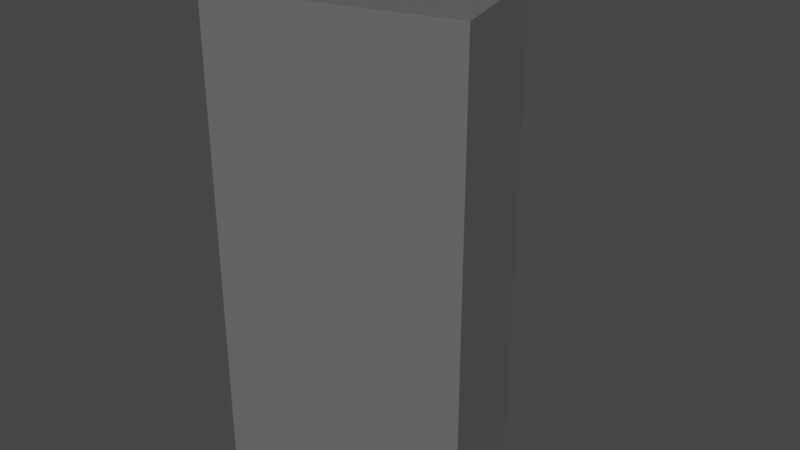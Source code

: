 # Source: d8_armadura_armadilha2.blend  (saved by Blender 3.4.6; exported with 4.5.12 LTS)
import bpy
from mathutils import Matrix  # noqa: F401  (used for matrix-valued properties, if any)

bpy.ops.wm.read_factory_settings(use_empty=True)
scene = bpy.context.scene
scene.name = 'Scene'

# ---- collections
col_terreno_caverna = bpy.data.collections.new('terreno caverna'); scene.collection.children.link(col_terreno_caverna)

# ---- materials (node trees are filled in below, after node groups)
mat_caverna = bpy.data.materials.new('caverna')
mat_caverna.use_transparent_shadow = False
mat_terra_001 = bpy.data.materials.new('terra.001')
mat_terra_001.use_transparent_shadow = False
mat_grama_001 = bpy.data.materials.new('grama.001')
mat_grama_001.use_transparent_shadow = False
mat_pilar_001 = bpy.data.materials.new('pilar.001')
mat_pilar_001.use_transparent_shadow = False
mat_centro_da_pdp_001 = bpy.data.materials.new('centro da pdp.001')
mat_centro_da_pdp_001.use_transparent_shadow = False

# ---- material node trees
mat_caverna.use_nodes = True; mat_caverna.node_tree.nodes.clear()
_N = mat_caverna.node_tree.nodes; _L = mat_caverna.node_tree.links
n0 = _N.new('ShaderNodeBsdfPrincipled'); n0.name = 'Principled BSDF'; n0.location = (10, 300)
n0.distribution = 'GGX'
n0.subsurface_method = 'RANDOM_WALK_SKIN'
n0.inputs[0].default_value = (0.1329, 0.1329, 0.1329, 1.0)
n0.inputs[3].default_value = 1.45
n0.inputs[27].default_value = (0.0, 0.0, 0.0, 1.0)
n0.inputs[28].default_value = 1.0
n1 = _N.new('ShaderNodeOutputMaterial'); n1.name = 'Material Output'; n1.location = (300, 300)
_L.new(n0.outputs[0], n1.inputs[0])
n1.is_active_output = True
mat_terra_001.use_nodes = True; mat_terra_001.node_tree.nodes.clear()
_N = mat_terra_001.node_tree.nodes; _L = mat_terra_001.node_tree.links
n0 = _N.new('ShaderNodeBsdfPrincipled'); n0.name = 'Principled BSDF'; n0.location = (10, 300)
n0.distribution = 'GGX'
n0.subsurface_method = 'RANDOM_WALK_SKIN'
n0.inputs[0].default_value = (0.2203, 0.08947, 0.05447, 1.0)
n0.inputs[2].default_value = 1.0
n0.inputs[3].default_value = 0.0
n0.inputs[20].default_value = 0.0
n0.inputs[27].default_value = (0.0, 0.0, 0.0, 1.0)
n0.inputs[28].default_value = 1.0
n1 = _N.new('ShaderNodeOutputMaterial'); n1.name = 'Material Output'; n1.location = (300, 300)
_L.new(n0.outputs[0], n1.inputs[0])
n1.is_active_output = True
mat_grama_001.use_nodes = True; mat_grama_001.node_tree.nodes.clear()
_N = mat_grama_001.node_tree.nodes; _L = mat_grama_001.node_tree.links
n0 = _N.new('ShaderNodeBsdfPrincipled'); n0.name = 'Principled BSDF'; n0.location = (10, 300)
n0.distribution = 'GGX'
n0.subsurface_method = 'RANDOM_WALK_SKIN'
n0.inputs[0].default_value = (0.02152, 0.2598, 0.009581, 1.0)
n0.inputs[3].default_value = 1.45
n0.inputs[27].default_value = (0.0, 0.0, 0.0, 1.0)
n0.inputs[28].default_value = 1.0
n1 = _N.new('ShaderNodeOutputMaterial'); n1.name = 'Material Output'; n1.location = (300, 300)
_L.new(n0.outputs[0], n1.inputs[0])
n1.is_active_output = True
mat_pilar_001.use_nodes = True; mat_pilar_001.node_tree.nodes.clear()
_N = mat_pilar_001.node_tree.nodes; _L = mat_pilar_001.node_tree.links
n0 = _N.new('ShaderNodeBsdfPrincipled'); n0.name = 'Principled BSDF'; n0.location = (10, 300)
n0.distribution = 'GGX'
n0.subsurface_method = 'RANDOM_WALK_SKIN'
n0.inputs[0].default_value = (0.1845, 0.1845, 0.1845, 1.0)
n0.inputs[3].default_value = 1.45
n0.inputs[27].default_value = (0.0, 0.0, 0.0, 1.0)
n0.inputs[28].default_value = 1.0
n1 = _N.new('ShaderNodeOutputMaterial'); n1.name = 'Material Output'; n1.location = (300, 300)
_L.new(n0.outputs[0], n1.inputs[0])
n1.is_active_output = True
mat_centro_da_pdp_001.use_nodes = True; mat_centro_da_pdp_001.node_tree.nodes.clear()
_N = mat_centro_da_pdp_001.node_tree.nodes; _L = mat_centro_da_pdp_001.node_tree.links
n0 = _N.new('ShaderNodeBsdfPrincipled'); n0.name = 'Principled BSDF'; n0.location = (10, 300)
n0.distribution = 'GGX'
n0.subsurface_method = 'RANDOM_WALK_SKIN'
n0.inputs[0].default_value = (0.1025, 0.1025, 0.1025, 1.0)
n0.inputs[3].default_value = 1.45
n0.inputs[27].default_value = (0.0, 0.0, 0.0, 1.0)
n0.inputs[28].default_value = 1.0
n1 = _N.new('ShaderNodeOutputMaterial'); n1.name = 'Material Output'; n1.location = (300, 300)
_L.new(n0.outputs[0], n1.inputs[0])
n1.is_active_output = True

# ---- world
world_world = bpy.data.worlds.new('World'); scene.world = world_world
world_world.use_nodes = True; world_world.node_tree.nodes.clear()
_N = world_world.node_tree.nodes; _L = world_world.node_tree.links
n0 = _N.new('ShaderNodeOutputWorld'); n0.name = 'World Output'; n0.location = (300, 300)
n1 = _N.new('ShaderNodeBackground'); n1.name = 'Background'; n1.location = (10, 300)
n1.inputs[0].default_value = (0.05088, 0.05088, 0.05088, 1.0)
_L.new(n1.outputs[0], n0.inputs[0])
n0.is_active_output = True
world_world.color = (0.05088, 0.05088, 0.05088)
world_world.use_sun_shadow = False
world_world.sun_shadow_jitter_overblur = 0.0

# ---- meshes
me_cube_010 = bpy.data.meshes.new('Cube.010')
me_cube_010.from_pydata([(6.648, -3.421, 10.32), (5.221, 2.167, 10.32), (5.221, 2.167, 2.631), (5.221, 2.167, -12.09), (6.648, -3.421, 2.631), (6.648, -3.421, -12.09), (-3.339, -6.362, 10.32), (-4.766, -0.7737, 10.32), (-4.766, -0.7737, 2.631), (-4.766, -0.7737, -12.09), (-3.339, -6.362, 2.631), (-3.339, -6.362, -12.09), (2.293, -0.3231, 8.625), (1.924, -0.4739, 9.255), (1.274, -0.7391, 9.054), (1.242, -0.7521, 8.299), (1.872, -0.4951, 8.034), (-1.296, 6.832, 8.654), (-0.09343, -1.298, 8.621), (-0.4627, -1.448, 9.251), (-1.112, -1.714, 9.049), (-1.144, -1.727, 8.295), (-0.5146, -1.47, 8.03), (-3.683, 5.857, 8.649), (-2.569, -2.309, 8.616), (-2.939, -2.459, 9.246), (-3.588, -2.725, 9.044), (-3.62, -2.738, 8.29), (-2.99, -2.481, 8.025), (-6.158, 4.846, 8.644), (2.288, -0.325, 5.596), (1.919, -0.4758, 6.226), (1.27, -0.741, 6.025), (1.237, -0.7542, 5.27), (1.867, -0.497, 5.005), (-1.301, 6.83, 5.624), (-0.09821, -1.299, 5.591), (-0.4675, -1.45, 6.221), (-1.117, -1.716, 6.02), (-1.149, -1.729, 5.266), (-0.5194, -1.472, 5.001), (-3.687, 5.855, 5.62), (-2.574, -2.31, 5.587), (-2.943, -2.461, 6.217), (-3.593, -2.727, 6.015), (-3.625, -2.74, 5.261), (-2.995, -2.482, 4.996), (-6.163, 4.844, 5.615), (2.283, -0.327, 2.518), (1.914, -0.4778, 3.148), (1.265, -0.743, 2.946), (1.233, -0.7561, 2.192), (1.862, -0.499, 1.927), (-1.306, 6.828, 2.546), (-0.1031, -1.302, 2.513), (-0.4724, -1.452, 3.143), (-1.122, -1.718, 2.942), (-1.154, -1.731, 2.187), (-0.5243, -1.474, 1.922), (-3.692, 5.853, 2.542), (-2.579, -2.312, 2.508), (-2.948, -2.463, 3.138), (-3.598, -2.729, 2.937), (-3.63, -2.742, 2.183), (-3.0, -2.484, 1.918), (-6.168, 4.843, 2.537), (2.278, -0.329, -0.6382), (1.909, -0.4798, -0.008198), (1.26, -0.7451, -0.2096), (1.228, -0.7581, -0.964), (1.857, -0.501, -1.229), (-1.311, 6.826, -0.6098), (-0.1081, -1.304, -0.6427), (-0.4774, -1.454, -0.01276), (-1.127, -1.72, -0.2142), (-1.159, -1.733, -0.9686), (-0.5293, -1.476, -1.233), (-3.697, 5.851, -0.6143), (-2.584, -2.315, -0.6475), (-2.953, -2.465, -0.0175), (-3.603, -2.731, -0.2189), (-3.635, -2.744, -0.9733), (-3.005, -2.487, -1.238), (-6.173, 4.841, -0.6191), (2.274, -0.3308, -3.417), (1.905, -0.4816, -2.787), (1.255, -0.7468, -2.988), (1.223, -0.7599, -3.743), (1.853, -0.5028, -4.008), (-1.315, 6.824, -3.388), (-0.1124, -1.305, -3.421), (-0.4818, -1.456, -2.791), (-1.131, -1.721, -2.993), (-1.163, -1.734, -3.747), (-0.5337, -1.477, -4.012), (-3.702, 5.85, -3.393), (-2.588, -2.316, -3.426), (-2.958, -2.467, -2.796), (-3.607, -2.732, -2.998), (-3.639, -2.745, -3.752), (-3.009, -2.488, -4.017), (-6.177, 4.839, -3.398), (2.256, -0.3382, -5.735), (1.939, -0.4678, -5.07), (1.276, -0.7385, -5.206), (1.184, -0.776, -5.954), (1.79, -0.5286, -6.281), (-1.328, 6.819, -5.649), (-0.1205, -1.309, -5.5), (-0.438, -1.438, -4.835), (-1.101, -1.709, -4.971), (-1.193, -1.747, -5.719), (-0.5869, -1.499, -6.046), (-3.705, 5.848, -5.414), (-2.586, -2.315, -5.257), (-2.904, -2.445, -4.592), (-3.566, -2.716, -4.728), (-3.658, -2.753, -5.476), (-3.052, -2.506, -5.803), (-6.17, 4.842, -5.171), (4.458, 0.5608, 8.629), (4.088, 0.41, 9.259), (3.439, 0.1448, 9.058), (3.407, 0.1317, 8.303), (4.036, 0.3888, 8.039), (0.8685, 7.716, 8.658), (4.453, 0.5588, 5.6), (4.084, 0.408, 6.23), (3.434, 0.1429, 6.029), (3.402, 0.1298, 5.274), (4.032, 0.3868, 5.009), (0.8638, 7.714, 5.629), (4.448, 0.5569, 2.522), (4.079, 0.4061, 3.152), (3.429, 0.1409, 2.95), (3.397, 0.1277, 2.196), (4.027, 0.3848, 1.931), (0.8589, 7.712, 2.55), (4.443, 0.5548, -0.634), (4.074, 0.404, -0.004055), (3.424, 0.1388, -0.2055), (3.392, 0.1257, -0.9599), (4.022, 0.3828, -1.225), (0.8539, 7.71, -0.6056), (4.439, 0.553, -3.413), (4.069, 0.4022, -2.783), (3.42, 0.137, -2.984), (3.388, 0.124, -3.739), (4.017, 0.381, -4.003), (0.8495, 7.708, -3.384), (4.421, 0.5457, -5.73), (4.103, 0.416, -5.066), (3.44, 0.1454, -5.201), (3.348, 0.1078, -5.95), (3.954, 0.3552, -6.277), (0.8363, 7.703, -5.645), (2.253, -0.3395, -7.864), (1.935, -0.4692, -7.199), (1.273, -0.7398, -7.335), (1.181, -0.7773, -8.083), (1.786, -0.53, -8.41), (-1.332, 6.817, -7.778), (-0.1238, -1.31, -7.629), (-0.4414, -1.44, -6.965), (-1.104, -1.71, -7.1), (-1.196, -1.748, -7.849), (-0.5903, -1.5, -8.176), (-3.708, 5.847, -7.544), (4.417, 0.5443, -7.86), (4.1, 0.4147, -7.195), (3.437, 0.144, -7.331), (3.345, 0.1064, -8.079), (3.951, 0.3539, -8.406), (0.8329, 7.701, -7.774), (-2.589, -2.316, -6.944), (-2.906, -2.446, -6.279), (-3.569, -2.717, -6.415), (-3.661, -2.754, -7.163), (-3.055, -2.507, -7.49), (-6.173, 4.84, -6.858)], [], [(4, 0, 6, 10), (1, 2, 8, 7), (10, 8, 9, 11), (6, 7, 8, 10), (2, 3, 9, 8), (5, 4, 10, 11), (0, 1, 7, 6), (3, 5, 11, 9), (0, 4, 2, 1), (3, 2, 4, 5), (12, 17, 13), (13, 17, 14), (14, 17, 15), (12, 13, 14, 15, 16), (15, 17, 16), (16, 17, 12), (18, 23, 19), (19, 23, 20), (20, 23, 21), (18, 19, 20, 21, 22), (21, 23, 22), (22, 23, 18), (24, 29, 25), (25, 29, 26), (26, 29, 27), (24, 25, 26, 27, 28), (27, 29, 28), (28, 29, 24), (30, 35, 31), (31, 35, 32), (32, 35, 33), (30, 31, 32, 33, 34), (33, 35, 34), (34, 35, 30), (36, 41, 37), (37, 41, 38), (38, 41, 39), (36, 37, 38, 39, 40), (39, 41, 40), (40, 41, 36), (42, 47, 43), (43, 47, 44), (44, 47, 45), (42, 43, 44, 45, 46), (45, 47, 46), (46, 47, 42), (48, 53, 49), (49, 53, 50), (50, 53, 51), (48, 49, 50, 51, 52), (51, 53, 52), (52, 53, 48), (54, 59, 55), (55, 59, 56), (56, 59, 57), (54, 55, 56, 57, 58), (57, 59, 58), (58, 59, 54), (60, 65, 61), (61, 65, 62), (62, 65, 63), (60, 61, 62, 63, 64), (63, 65, 64), (64, 65, 60), (66, 71, 67), (67, 71, 68), (68, 71, 69), (66, 67, 68, 69, 70), (69, 71, 70), (70, 71, 66), (72, 77, 73), (73, 77, 74), (74, 77, 75), (72, 73, 74, 75, 76), (75, 77, 76), (76, 77, 72), (78, 83, 79), (79, 83, 80), (80, 83, 81), (78, 79, 80, 81, 82), (81, 83, 82), (82, 83, 78), (84, 89, 85), (85, 89, 86), (86, 89, 87), (84, 85, 86, 87, 88), (87, 89, 88), (88, 89, 84), (90, 95, 91), (91, 95, 92), (92, 95, 93), (90, 91, 92, 93, 94), (93, 95, 94), (94, 95, 90), (96, 101, 97), (97, 101, 98), (98, 101, 99), (96, 97, 98, 99, 100), (99, 101, 100), (100, 101, 96), (102, 107, 103), (103, 107, 104), (104, 107, 105), (102, 103, 104, 105, 106), (105, 107, 106), (106, 107, 102), (108, 113, 109), (109, 113, 110), (110, 113, 111), (108, 109, 110, 111, 112), (111, 113, 112), (112, 113, 108), (114, 119, 115), (115, 119, 116), (116, 119, 117), (114, 115, 116, 117, 118), (117, 119, 118), (118, 119, 114), (120, 125, 121), (121, 125, 122), (122, 125, 123), (120, 121, 122, 123, 124), (123, 125, 124), (124, 125, 120), (126, 131, 127), (127, 131, 128), (128, 131, 129), (126, 127, 128, 129, 130), (129, 131, 130), (130, 131, 126), (132, 137, 133), (133, 137, 134), (134, 137, 135), (132, 133, 134, 135, 136), (135, 137, 136), (136, 137, 132), (138, 143, 139), (139, 143, 140), (140, 143, 141), (138, 139, 140, 141, 142), (141, 143, 142), (142, 143, 138), (144, 149, 145), (145, 149, 146), (146, 149, 147), (144, 145, 146, 147, 148), (147, 149, 148), (148, 149, 144), (150, 155, 151), (151, 155, 152), (152, 155, 153), (150, 151, 152, 153, 154), (153, 155, 154), (154, 155, 150), (156, 161, 157), (157, 161, 158), (158, 161, 159), (156, 157, 158, 159, 160), (159, 161, 160), (160, 161, 156), (162, 167, 163), (163, 167, 164), (164, 167, 165), (162, 163, 164, 165, 166), (165, 167, 166), (166, 167, 162), (168, 173, 169), (169, 173, 170), (170, 173, 171), (168, 169, 170, 171, 172), (171, 173, 172), (172, 173, 168), (174, 179, 175), (175, 179, 176), (176, 179, 177), (174, 175, 176, 177, 178), (177, 179, 178), (178, 179, 174)])
me_cube_010.polygons.foreach_set('material_index', [0, 0, 0, 0, 0, 0, 0, 0, 0, 0, 3, 3, 3, 3, 3, 3, 3, 3, 3, 3, 3, 3, 3, 3, 3, 3, 3, 3, 3, 3, 3, 3, 3, 3, 3, 3, 3, 3, 3, 3, 3, 3, 3, 3, 3, 3, 3, 3, 3, 3, 3, 3, 3, 3, 3, 3, 3, 3, 3, 3, 3, 3, 3, 3, 3, 3, 3, 3, 3, 3, 3, 3, 3, 3, 3, 3, 3, 3, 3, 3, 3, 3, 3, 3, 3, 3, 3, 3, 3, 3, 3, 3, 3, 3, 3, 3, 3, 3, 3, 3, 3, 3, 3, 3, 3, 3, 3, 3, 3, 3, 3, 3, 3, 3, 3, 3, 3, 3, 3, 3, 3, 3, 3, 3, 3, 3, 3, 3, 3, 3, 3, 3, 3, 3, 3, 3, 3, 3, 3, 3, 3, 3, 3, 3, 3, 3, 3, 3, 3, 3, 3, 3, 3, 3, 3, 3, 3, 3, 3, 3, 3, 3, 3, 3, 3, 3, 3, 3, 3, 3, 3, 3, 3, 3, 3, 3, 3, 3])
_uv = me_cube_010.uv_layers.new(name='UVMap')
_uv.uv.foreach_set('vector', [0.0, 0.0, 0.0, 0.0, 0.0, 0.0, 0.0, 0.0, 0.0, 0.0, 0.0, 0.0, 0.0, 0.0, 0.0, 0.0, 0.0, 0.0, 0.0, 0.0, 0.0, 0.0, 0.0, 0.0, 0.0, 0.0, 0.0, 0.0, 0.0, 0.0, 0.0, 0.0, 0.0, 0.0, 0.0, 0.0, 0.0, 0.0, 0.0, 0.0, 0.0, 0.0, 0.0, 0.0, 0.0, 0.0, 0.0, 0.0, 0.0, 0.0, 0.0, 0.0, 0.0, 0.0, 0.0, 0.0, 0.0, 0.0, 0.0, 0.0, 0.0, 0.0, 0.0, 0.0, 0.0, 0.0, 0.0, 0.0, 0.0, 0.0, 0.0, 0.0, 0.0, 0.0, 0.0, 0.0, 0.0, 0.0, 0.0, 0.0, 0.25, 0.49, 0.25, 0.25, 0.4783, 0.3242, 0.4783, 0.3242, 0.25, 0.25, 0.3911, 0.05584, 0.3911, 0.05584, 0.25, 0.25, 0.1089, 0.05584, 0.75, 0.49, 0.9783, 0.3242, 0.8911, 0.05584, 0.6089, 0.05584, 0.5217, 0.3242, 0.1089, 0.05584, 0.25, 0.25, 0.02175, 0.3242, 0.02175, 0.3242, 0.25, 0.25, 0.25, 0.49, 0.25, 0.49, 0.25, 0.25, 0.4783, 0.3242, 0.4783, 0.3242, 0.25, 0.25, 0.3911, 0.05584, 0.3911, 0.05584, 0.25, 0.25, 0.1089, 0.05584, 0.75, 0.49, 0.9783, 0.3242, 0.8911, 0.05584, 0.6089, 0.05584, 0.5217, 0.3242, 0.1089, 0.05584, 0.25, 0.25, 0.02175, 0.3242, 0.02175, 0.3242, 0.25, 0.25, 0.25, 0.49, 0.25, 0.49, 0.25, 0.25, 0.4783, 0.3242, 0.4783, 0.3242, 0.25, 0.25, 0.3911, 0.05584, 0.3911, 0.05584, 0.25, 0.25, 0.1089, 0.05584, 0.75, 0.49, 0.9783, 0.3242, 0.8911, 0.05584, 0.6089, 0.05584, 0.5217, 0.3242, 0.1089, 0.05584, 0.25, 0.25, 0.02175, 0.3242, 0.02175, 0.3242, 0.25, 0.25, 0.25, 0.49, 0.25, 0.49, 0.25, 0.25, 0.4783, 0.3242, 0.4783, 0.3242, 0.25, 0.25, 0.3911, 0.05584, 0.3911, 0.05584, 0.25, 0.25, 0.1089, 0.05584, 0.75, 0.49, 0.9783, 0.3242, 0.8911, 0.05584, 0.6089, 0.05584, 0.5217, 0.3242, 0.1089, 0.05584, 0.25, 0.25, 0.02175, 0.3242, 0.02175, 0.3242, 0.25, 0.25, 0.25, 0.49, 0.25, 0.49, 0.25, 0.25, 0.4783, 0.3242, 0.4783, 0.3242, 0.25, 0.25, 0.3911, 0.05584, 0.3911, 0.05584, 0.25, 0.25, 0.1089, 0.05584, 0.75, 0.49, 0.9783, 0.3242, 0.8911, 0.05584, 0.6089, 0.05584, 0.5217, 0.3242, 0.1089, 0.05584, 0.25, 0.25, 0.02175, 0.3242, 0.02175, 0.3242, 0.25, 0.25, 0.25, 0.49, 0.25, 0.49, 0.25, 0.25, 0.4783, 0.3242, 0.4783, 0.3242, 0.25, 0.25, 0.3911, 0.05584, 0.3911, 0.05584, 0.25, 0.25, 0.1089, 0.05584, 0.75, 0.49, 0.9783, 0.3242, 0.8911, 0.05584, 0.6089, 0.05584, 0.5217, 0.3242, 0.1089, 0.05584, 0.25, 0.25, 0.02175, 0.3242, 0.02175, 0.3242, 0.25, 0.25, 0.25, 0.49, 0.25, 0.49, 0.25, 0.25, 0.4783, 0.3242, 0.4783, 0.3242, 0.25, 0.25, 0.3911, 0.05584, 0.3911, 0.05584, 0.25, 0.25, 0.1089, 0.05584, 0.75, 0.49, 0.9783, 0.3242, 0.8911, 0.05584, 0.6089, 0.05584, 0.5217, 0.3242, 0.1089, 0.05584, 0.25, 0.25, 0.02175, 0.3242, 0.02175, 0.3242, 0.25, 0.25, 0.25, 0.49, 0.25, 0.49, 0.25, 0.25, 0.4783, 0.3242, 0.4783, 0.3242, 0.25, 0.25, 0.3911, 0.05584, 0.3911, 0.05584, 0.25, 0.25, 0.1089, 0.05584, 0.75, 0.49, 0.9783, 0.3242, 0.8911, 0.05584, 0.6089, 0.05584, 0.5217, 0.3242, 0.1089, 0.05584, 0.25, 0.25, 0.02175, 0.3242, 0.02175, 0.3242, 0.25, 0.25, 0.25, 0.49, 0.25, 0.49, 0.25, 0.25, 0.4783, 0.3242, 0.4783, 0.3242, 0.25, 0.25, 0.3911, 0.05584, 0.3911, 0.05584, 0.25, 0.25, 0.1089, 0.05584, 0.75, 0.49, 0.9783, 0.3242, 0.8911, 0.05584, 0.6089, 0.05584, 0.5217, 0.3242, 0.1089, 0.05584, 0.25, 0.25, 0.02175, 0.3242, 0.02175, 0.3242, 0.25, 0.25, 0.25, 0.49, 0.25, 0.49, 0.25, 0.25, 0.4783, 0.3242, 0.4783, 0.3242, 0.25, 0.25, 0.3911, 0.05584, 0.3911, 0.05584, 0.25, 0.25, 0.1089, 0.05584, 0.75, 0.49, 0.9783, 0.3242, 0.8911, 0.05584, 0.6089, 0.05584, 0.5217, 0.3242, 0.1089, 0.05584, 0.25, 0.25, 0.02175, 0.3242, 0.02175, 0.3242, 0.25, 0.25, 0.25, 0.49, 0.25, 0.49, 0.25, 0.25, 0.4783, 0.3242, 0.4783, 0.3242, 0.25, 0.25, 0.3911, 0.05584, 0.3911, 0.05584, 0.25, 0.25, 0.1089, 0.05584, 0.75, 0.49, 0.9783, 0.3242, 0.8911, 0.05584, 0.6089, 0.05584, 0.5217, 0.3242, 0.1089, 0.05584, 0.25, 0.25, 0.02175, 0.3242, 0.02175, 0.3242, 0.25, 0.25, 0.25, 0.49, 0.25, 0.49, 0.25, 0.25, 0.4783, 0.3242, 0.4783, 0.3242, 0.25, 0.25, 0.3911, 0.05584, 0.3911, 0.05584, 0.25, 0.25, 0.1089, 0.05584, 0.75, 0.49, 0.9783, 0.3242, 0.8911, 0.05584, 0.6089, 0.05584, 0.5217, 0.3242, 0.1089, 0.05584, 0.25, 0.25, 0.02175, 0.3242, 0.02175, 0.3242, 0.25, 0.25, 0.25, 0.49, 0.25, 0.49, 0.25, 0.25, 0.4783, 0.3242, 0.4783, 0.3242, 0.25, 0.25, 0.3911, 0.05584, 0.3911, 0.05584, 0.25, 0.25, 0.1089, 0.05584, 0.75, 0.49, 0.9783, 0.3242, 0.8911, 0.05584, 0.6089, 0.05584, 0.5217, 0.3242, 0.1089, 0.05584, 0.25, 0.25, 0.02175, 0.3242, 0.02175, 0.3242, 0.25, 0.25, 0.25, 0.49, 0.25, 0.49, 0.25, 0.25, 0.4783, 0.3242, 0.4783, 0.3242, 0.25, 0.25, 0.3911, 0.05584, 0.3911, 0.05584, 0.25, 0.25, 0.1089, 0.05584, 0.75, 0.49, 0.9783, 0.3242, 0.8911, 0.05584, 0.6089, 0.05584, 0.5217, 0.3242, 0.1089, 0.05584, 0.25, 0.25, 0.02175, 0.3242, 0.02175, 0.3242, 0.25, 0.25, 0.25, 0.49, 0.25, 0.49, 0.25, 0.25, 0.4783, 0.3242, 0.4783, 0.3242, 0.25, 0.25, 0.3911, 0.05584, 0.3911, 0.05584, 0.25, 0.25, 0.1089, 0.05584, 0.75, 0.49, 0.9783, 0.3242, 0.8911, 0.05584, 0.6089, 0.05584, 0.5217, 0.3242, 0.1089, 0.05584, 0.25, 0.25, 0.02175, 0.3242, 0.02175, 0.3242, 0.25, 0.25, 0.25, 0.49, 0.25, 0.49, 0.25, 0.25, 0.4783, 0.3242, 0.4783, 0.3242, 0.25, 0.25, 0.3911, 0.05584, 0.3911, 0.05584, 0.25, 0.25, 0.1089, 0.05584, 0.75, 0.49, 0.9783, 0.3242, 0.8911, 0.05584, 0.6089, 0.05584, 0.5217, 0.3242, 0.1089, 0.05584, 0.25, 0.25, 0.02175, 0.3242, 0.02175, 0.3242, 0.25, 0.25, 0.25, 0.49, 0.25, 0.49, 0.25, 0.25, 0.4783, 0.3242, 0.4783, 0.3242, 0.25, 0.25, 0.3911, 0.05584, 0.3911, 0.05584, 0.25, 0.25, 0.1089, 0.05584, 0.75, 0.49, 0.9783, 0.3242, 0.8911, 0.05584, 0.6089, 0.05584, 0.5217, 0.3242, 0.1089, 0.05584, 0.25, 0.25, 0.02175, 0.3242, 0.02175, 0.3242, 0.25, 0.25, 0.25, 0.49, 0.25, 0.49, 0.25, 0.25, 0.4783, 0.3242, 0.4783, 0.3242, 0.25, 0.25, 0.3911, 0.05584, 0.3911, 0.05584, 0.25, 0.25, 0.1089, 0.05584, 0.75, 0.49, 0.9783, 0.3242, 0.8911, 0.05584, 0.6089, 0.05584, 0.5217, 0.3242, 0.1089, 0.05584, 0.25, 0.25, 0.02175, 0.3242, 0.02175, 0.3242, 0.25, 0.25, 0.25, 0.49, 0.25, 0.49, 0.25, 0.25, 0.4783, 0.3242, 0.4783, 0.3242, 0.25, 0.25, 0.3911, 0.05584, 0.3911, 0.05584, 0.25, 0.25, 0.1089, 0.05584, 0.75, 0.49, 0.9783, 0.3242, 0.8911, 0.05584, 0.6089, 0.05584, 0.5217, 0.3242, 0.1089, 0.05584, 0.25, 0.25, 0.02175, 0.3242, 0.02175, 0.3242, 0.25, 0.25, 0.25, 0.49, 0.25, 0.49, 0.25, 0.25, 0.4783, 0.3242, 0.4783, 0.3242, 0.25, 0.25, 0.3911, 0.05584, 0.3911, 0.05584, 0.25, 0.25, 0.1089, 0.05584, 0.75, 0.49, 0.9783, 0.3242, 0.8911, 0.05584, 0.6089, 0.05584, 0.5217, 0.3242, 0.1089, 0.05584, 0.25, 0.25, 0.02175, 0.3242, 0.02175, 0.3242, 0.25, 0.25, 0.25, 0.49, 0.25, 0.49, 0.25, 0.25, 0.4783, 0.3242, 0.4783, 0.3242, 0.25, 0.25, 0.3911, 0.05584, 0.3911, 0.05584, 0.25, 0.25, 0.1089, 0.05584, 0.75, 0.49, 0.9783, 0.3242, 0.8911, 0.05584, 0.6089, 0.05584, 0.5217, 0.3242, 0.1089, 0.05584, 0.25, 0.25, 0.02175, 0.3242, 0.02175, 0.3242, 0.25, 0.25, 0.25, 0.49, 0.25, 0.49, 0.25, 0.25, 0.4783, 0.3242, 0.4783, 0.3242, 0.25, 0.25, 0.3911, 0.05584, 0.3911, 0.05584, 0.25, 0.25, 0.1089, 0.05584, 0.75, 0.49, 0.9783, 0.3242, 0.8911, 0.05584, 0.6089, 0.05584, 0.5217, 0.3242, 0.1089, 0.05584, 0.25, 0.25, 0.02175, 0.3242, 0.02175, 0.3242, 0.25, 0.25, 0.25, 0.49, 0.25, 0.49, 0.25, 0.25, 0.4783, 0.3242, 0.4783, 0.3242, 0.25, 0.25, 0.3911, 0.05584, 0.3911, 0.05584, 0.25, 0.25, 0.1089, 0.05584, 0.75, 0.49, 0.9783, 0.3242, 0.8911, 0.05584, 0.6089, 0.05584, 0.5217, 0.3242, 0.1089, 0.05584, 0.25, 0.25, 0.02175, 0.3242, 0.02175, 0.3242, 0.25, 0.25, 0.25, 0.49, 0.25, 0.49, 0.25, 0.25, 0.4783, 0.3242, 0.4783, 0.3242, 0.25, 0.25, 0.3911, 0.05584, 0.3911, 0.05584, 0.25, 0.25, 0.1089, 0.05584, 0.75, 0.49, 0.9783, 0.3242, 0.8911, 0.05584, 0.6089, 0.05584, 0.5217, 0.3242, 0.1089, 0.05584, 0.25, 0.25, 0.02175, 0.3242, 0.02175, 0.3242, 0.25, 0.25, 0.25, 0.49, 0.25, 0.49, 0.25, 0.25, 0.4783, 0.3242, 0.4783, 0.3242, 0.25, 0.25, 0.3911, 0.05584, 0.3911, 0.05584, 0.25, 0.25, 0.1089, 0.05584, 0.75, 0.49, 0.9783, 0.3242, 0.8911, 0.05584, 0.6089, 0.05584, 0.5217, 0.3242, 0.1089, 0.05584, 0.25, 0.25, 0.02175, 0.3242, 0.02175, 0.3242, 0.25, 0.25, 0.25, 0.49, 0.25, 0.49, 0.25, 0.25, 0.4783, 0.3242, 0.4783, 0.3242, 0.25, 0.25, 0.3911, 0.05584, 0.3911, 0.05584, 0.25, 0.25, 0.1089, 0.05584, 0.75, 0.49, 0.9783, 0.3242, 0.8911, 0.05584, 0.6089, 0.05584, 0.5217, 0.3242, 0.1089, 0.05584, 0.25, 0.25, 0.02175, 0.3242, 0.02175, 0.3242, 0.25, 0.25, 0.25, 0.49, 0.25, 0.49, 0.25, 0.25, 0.4783, 0.3242, 0.4783, 0.3242, 0.25, 0.25, 0.3911, 0.05584, 0.3911, 0.05584, 0.25, 0.25, 0.1089, 0.05584, 0.75, 0.49, 0.9783, 0.3242, 0.8911, 0.05584, 0.6089, 0.05584, 0.5217, 0.3242, 0.1089, 0.05584, 0.25, 0.25, 0.02175, 0.3242, 0.02175, 0.3242, 0.25, 0.25, 0.25, 0.49, 0.25, 0.49, 0.25, 0.25, 0.4783, 0.3242, 0.4783, 0.3242, 0.25, 0.25, 0.3911, 0.05584, 0.3911, 0.05584, 0.25, 0.25, 0.1089, 0.05584, 0.75, 0.49, 0.9783, 0.3242, 0.8911, 0.05584, 0.6089, 0.05584, 0.5217, 0.3242, 0.1089, 0.05584, 0.25, 0.25, 0.02175, 0.3242, 0.02175, 0.3242, 0.25, 0.25, 0.25, 0.49])
me_cube_010.materials.append(mat_caverna)
me_cube_010.materials.append(mat_terra_001)
me_cube_010.materials.append(mat_grama_001)
me_cube_010.materials.append(mat_pilar_001)
me_cube_010.materials.append(mat_centro_da_pdp_001)
me_cube_010.update()
arm_armature_016 = bpy.data.armatures.new('Armature.016')  # bones are not reproduced

# ---- objects
ob_d8_armadura_armadilha2 = bpy.data.objects.new('d8 armadura armadilha2', arm_armature_016)
ob_d8_armadilha2 = bpy.data.objects.new('d8 armadilha2', me_cube_010)

# ---- transforms, parenting, visibility, modifiers, constraints
ob_d8_armadura_armadilha2.location = (14.71, -434.3, -7.444)
ob_d8_armadura_armadilha2.rotation_euler = (0.0, -0.0, 0.288)
ob_d8_armadura_armadilha2.scale = (20.93, 20.93, 20.93)
ob_d8_armadura_armadilha2.show_in_front = True
ob_d8_armadilha2.parent = ob_d8_armadura_armadilha2
ob_d8_armadilha2.matrix_parent_inverse = Matrix(((0.04581, 0.01357, -0.0, 5.22), (-0.01357, 0.04581, 0.0, 20.09), (-0.0, -0.0, 0.04778, 0.3556), (-0.0, 0.0, -0.0, 1.0)))
ob_d8_armadilha2.location = (13.45, -431.6, 3.444)
_vg = ob_d8_armadilha2.vertex_groups.new(name='Bone')
for _i, _w in zip([0, 1, 2, 3, 4, 5, 6, 7, 8, 9, 10, 11, 12, 13, 14, 15, 16, 17, 18, 19, 20, 21, 22, 23, 24, 25, 26, 27, 28, 29, 30, 31, 32, 33, 34, 35, 36, 37, 38, 39, 40, 41, 42, 43, 44, 45, 46, 47, 48, 49, 50, 51, 52, 53, 54, 55, 56, 57, 58, 59, 60, 61, 62, 63, 64, 65, 66, 67, 68, 69, 70, 71, 72, 73, 74, 75, 76, 77, 78, 79, 80, 81, 82, 83, 84, 85, 86, 87, 88, 89, 90, 91, 92, 93, 94, 95, 96, 97, 98, 99, 100, 101, 102, 103, 104, 105, 106, 107, 108, 109, 110, 111, 112, 113, 114, 115, 116, 117, 118, 119, 120, 121, 122, 123, 124, 125, 126, 127, 128, 129, 130, 131, 132, 133, 134, 135, 136, 137, 138, 139, 140, 141, 142, 143, 144, 145, 146, 147, 148, 149, 150, 151, 152, 153, 154, 155, 156, 157, 158, 159, 160, 161, 162, 163, 164, 165, 166, 167, 168, 169, 170, 171, 172, 173, 174, 175, 176, 177, 178, 179], [1.0, 1.0, 1.0, 1.0, 1.0, 1.0, 1.0, 1.0, 1.0, 1.0, 1.0, 1.0, 1.0, 1.0, 1.0, 1.0, 1.0, 1.0, 1.0, 1.0, 1.0, 1.0, 1.0, 1.0, 1.0, 1.0, 1.0, 1.0, 1.0, 1.0, 1.0, 1.0, 1.0, 1.0, 1.0, 1.0, 1.0, 1.0, 1.0, 1.0, 1.0, 1.0, 1.0, 1.0, 1.0, 1.0, 1.0, 1.0, 1.0, 1.0, 1.0, 1.0, 1.0, 1.0, 1.0, 1.0, 1.0, 1.0, 1.0, 1.0, 1.0, 1.0, 1.0, 1.0, 1.0, 1.0, 1.0, 1.0, 1.0, 1.0, 1.0, 1.0, 1.0, 1.0, 1.0, 1.0, 1.0, 1.0, 1.0, 1.0, 1.0, 1.0, 1.0, 1.0, 1.0, 1.0, 1.0, 1.0, 1.0, 1.0, 1.0, 1.0, 1.0, 1.0, 1.0, 1.0, 1.0, 1.0, 1.0, 1.0, 1.0, 1.0, 1.0, 1.0, 1.0, 1.0, 1.0, 1.0, 1.0, 1.0, 1.0, 1.0, 1.0, 1.0, 1.0, 1.0, 1.0, 1.0, 1.0, 1.0, 1.0, 1.0, 1.0, 1.0, 1.0, 1.0, 1.0, 1.0, 1.0, 1.0, 1.0, 1.0, 1.0, 1.0, 1.0, 1.0, 1.0, 1.0, 1.0, 1.0, 1.0, 1.0, 1.0, 1.0, 1.0, 1.0, 1.0, 1.0, 1.0, 1.0, 1.0, 1.0, 1.0, 1.0, 1.0, 1.0, 1.0, 1.0, 1.0, 1.0, 1.0, 1.0, 1.0, 1.0, 1.0, 1.0, 1.0, 1.0, 1.0, 1.0, 1.0, 1.0, 1.0, 1.0, 1.0, 1.0, 1.0, 1.0, 1.0, 1.0]): _vg.add([_i], _w, 'REPLACE')
_m = ob_d8_armadilha2.modifiers.new('Armature', 'ARMATURE')
_m.object = ob_d8_armadura_armadilha2

# ---- collection membership
col_terreno_caverna.objects.link(ob_d8_armadura_armadilha2)
col_terreno_caverna.objects.link(ob_d8_armadilha2)

# ---- scene / render settings (as saved in the file)
scene.frame_start = 1; scene.frame_end = 90; scene.frame_set(0)
scene.render.engine = 'BLENDER_EEVEE_NEXT'
scene.cycles.sampling_pattern = 'TABULATED_SOBOL'
scene.cycles.use_light_tree = False
scene.view_settings.view_transform = 'Filmic'
bpy.context.view_layer.update()

# ---- added for rendering (the .blend has no active camera and no usable light): camera, sun
cam_auto = bpy.data.cameras.new('AutoCamera')
cam_auto.lens = 50.0
cam_auto.sensor_width = 36.0
cam_auto.clip_end = 1000.0
ob_auto_camera = bpy.data.objects.new('AutoCamera', cam_auto)
scene.collection.objects.link(ob_auto_camera)
ob_auto_camera.location = (40.898, -463.597, 24.3303)
ob_auto_camera.rotation_euler = (1.09748, -7.21219e-08, 0.694738)
scene.camera = ob_auto_camera
light_auto_sun = bpy.data.lights.new('AutoSun', 'SUN')
light_auto_sun.energy = 3.0
light_auto_sun.angle = 0.0523599
ob_auto_sun = bpy.data.objects.new('AutoSun', light_auto_sun)
scene.collection.objects.link(ob_auto_sun)
ob_auto_sun.rotation_euler = (0.872665, 0.174533, 0.523599)
bpy.context.view_layer.update()

